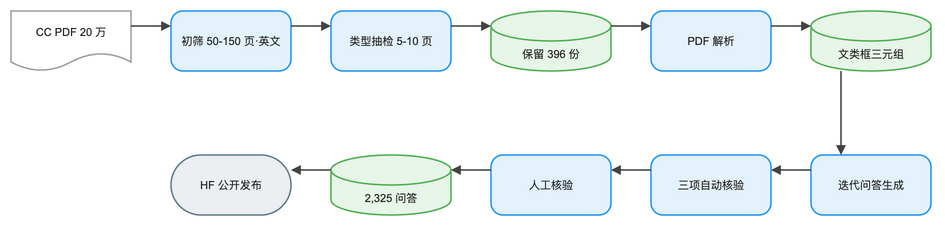

The diagram above was exported from draw.io. Its source (the exported page's mxGraphModel, read from the mxfile embedded in the PNG):
<mxGraphModel dx="1120" dy="720" grid="1" gridSize="8" guides="1" tooltips="1" connect="1" arrows="1" fold="1" page="1" pageScale="1" pageWidth="1008" pageHeight="320" math="1" background="#FFFFFF">
  <root>
    <mxCell id="0" />
    <mxCell id="1" parent="0" />
    <mxCell id="2" value="CC PDF 20 万" style="shape=document;boundedLbl=1;html=1;whiteSpace=wrap;fillColor=#FFFFFF;strokeColor=#9E9E9E;strokeWidth=1.5;fontColor=#212121;fontSize=11;fontFamily=Arial, Helvetica, sans-serif;verticalAlign=middle;align=center" vertex="1" parent="1">
      <mxGeometry x="8" y="32" width="120" height="60" as="geometry" />
    </mxCell>
    <mxCell id="3" value="初筛 50-150 页·英文" style="rounded=1;arcSize=20;html=1;whiteSpace=wrap;fillColor=#E3F2FD;strokeColor=#2196F3;strokeWidth=1.5;fontColor=#212121;fontSize=11;fontFamily=Arial, Helvetica, sans-serif;verticalAlign=middle;align=center" vertex="1" parent="1">
      <mxGeometry x="168" y="32" width="120" height="60" as="geometry" />
    </mxCell>
    <mxCell id="4" value="类型抽检 5-10 页" style="rounded=1;arcSize=20;html=1;whiteSpace=wrap;fillColor=#E3F2FD;strokeColor=#2196F3;strokeWidth=1.5;fontColor=#212121;fontSize=11;fontFamily=Arial, Helvetica, sans-serif;verticalAlign=middle;align=center" vertex="1" parent="1">
      <mxGeometry x="328" y="32" width="120" height="60" as="geometry" />
    </mxCell>
    <mxCell id="5" value="保留 396 份" style="shape=cylinder3;boundedLbl=1;backgroundOutline=1;size=15;html=1;whiteSpace=wrap;fillColor=#E8F5E9;strokeColor=#4CAF50;strokeWidth=1.5;fontColor=#212121;fontSize=11;fontFamily=Arial, Helvetica, sans-serif;verticalAlign=middle;align=center" vertex="1" parent="1">
      <mxGeometry x="488" y="32" width="120" height="60" as="geometry" />
    </mxCell>
    <mxCell id="6" value="PDF 解析" style="rounded=1;arcSize=20;html=1;whiteSpace=wrap;fillColor=#E3F2FD;strokeColor=#2196F3;strokeWidth=1.5;fontColor=#212121;fontSize=11;fontFamily=Arial, Helvetica, sans-serif;verticalAlign=middle;align=center" vertex="1" parent="1">
      <mxGeometry x="648" y="32" width="120" height="60" as="geometry" />
    </mxCell>
    <mxCell id="7" value="文类框三元组" style="shape=cylinder3;boundedLbl=1;backgroundOutline=1;size=15;html=1;whiteSpace=wrap;fillColor=#E8F5E9;strokeColor=#4CAF50;strokeWidth=1.5;fontColor=#212121;fontSize=11;fontFamily=Arial, Helvetica, sans-serif;verticalAlign=middle;align=center" vertex="1" parent="1">
      <mxGeometry x="808" y="32" width="120" height="60" as="geometry" />
    </mxCell>
    <mxCell id="8" value="迭代问答生成" style="rounded=1;arcSize=20;html=1;whiteSpace=wrap;fillColor=#E3F2FD;strokeColor=#2196F3;strokeWidth=1.5;fontColor=#212121;fontSize=11;fontFamily=Arial, Helvetica, sans-serif;verticalAlign=middle;align=center" vertex="1" parent="1">
      <mxGeometry x="808" y="176" width="120" height="60" as="geometry" />
    </mxCell>
    <mxCell id="9" value="三项自动核验" style="rounded=1;arcSize=20;html=1;whiteSpace=wrap;fillColor=#E3F2FD;strokeColor=#2196F3;strokeWidth=1.5;fontColor=#212121;fontSize=11;fontFamily=Arial, Helvetica, sans-serif;verticalAlign=middle;align=center" vertex="1" parent="1">
      <mxGeometry x="648" y="176" width="120" height="60" as="geometry" />
    </mxCell>
    <mxCell id="10" value="人工核验" style="rounded=1;arcSize=20;html=1;whiteSpace=wrap;fillColor=#E3F2FD;strokeColor=#2196F3;strokeWidth=1.5;fontColor=#212121;fontSize=11;fontFamily=Arial, Helvetica, sans-serif;verticalAlign=middle;align=center" vertex="1" parent="1">
      <mxGeometry x="488" y="176" width="120" height="60" as="geometry" />
    </mxCell>
    <mxCell id="11" value="2,325 问答" style="shape=cylinder3;boundedLbl=1;backgroundOutline=1;size=15;html=1;whiteSpace=wrap;fillColor=#E8F5E9;strokeColor=#4CAF50;strokeWidth=1.5;fontColor=#212121;fontSize=11;fontFamily=Arial, Helvetica, sans-serif;verticalAlign=middle;align=center" vertex="1" parent="1">
      <mxGeometry x="328" y="176" width="120" height="60" as="geometry" />
    </mxCell>
    <mxCell id="12" value="HF 公开发布" style="rounded=1;arcSize=50;html=1;whiteSpace=wrap;fillColor=#ECEFF1;strokeColor=#607D8B;strokeWidth=1.5;fontColor=#212121;fontSize=11;fontFamily=Arial, Helvetica, sans-serif;verticalAlign=middle;align=center" vertex="1" parent="1">
      <mxGeometry x="168" y="176" width="120" height="60" as="geometry" />
    </mxCell>
    <mxCell id="13" value="" style="edgeStyle=orthogonalEdgeStyle;rounded=0;orthogonalLoop=1;jettySize=auto;html=1;strokeColor=#424242;strokeWidth=1.5;endArrow=block;endFill=1;exitX=1;exitY=0.25;exitDx=0;exitDy=0;entryX=0;entryY=0.25;entryDx=0;entryDy=0;jumpStyle=arc;jumpSize=8" edge="1" parent="1" source="2" target="3">
      <mxGeometry relative="1" as="geometry" />
    </mxCell>
    <mxCell id="14" value="" style="edgeStyle=orthogonalEdgeStyle;rounded=0;orthogonalLoop=1;jettySize=auto;html=1;strokeColor=#424242;strokeWidth=1.5;endArrow=block;endFill=1;exitX=1;exitY=0.25;exitDx=0;exitDy=0;entryX=0;entryY=0.25;entryDx=0;entryDy=0;jumpStyle=arc;jumpSize=8" edge="1" parent="1" source="3" target="4">
      <mxGeometry relative="1" as="geometry" />
    </mxCell>
    <mxCell id="15" value="" style="edgeStyle=orthogonalEdgeStyle;rounded=0;orthogonalLoop=1;jettySize=auto;html=1;strokeColor=#424242;strokeWidth=1.5;endArrow=block;endFill=1;exitX=1;exitY=0.25;exitDx=0;exitDy=0;entryX=0;entryY=0.25;entryDx=0;entryDy=0;jumpStyle=arc;jumpSize=8" edge="1" parent="1" source="4" target="5">
      <mxGeometry relative="1" as="geometry" />
    </mxCell>
    <mxCell id="16" value="" style="edgeStyle=orthogonalEdgeStyle;rounded=0;orthogonalLoop=1;jettySize=auto;html=1;strokeColor=#424242;strokeWidth=1.5;endArrow=block;endFill=1;exitX=1;exitY=0.25;exitDx=0;exitDy=0;entryX=0;entryY=0.25;entryDx=0;entryDy=0;jumpStyle=arc;jumpSize=8" edge="1" parent="1" source="5" target="6">
      <mxGeometry relative="1" as="geometry" />
    </mxCell>
    <mxCell id="17" value="" style="edgeStyle=orthogonalEdgeStyle;rounded=0;orthogonalLoop=1;jettySize=auto;html=1;strokeColor=#424242;strokeWidth=1.5;endArrow=block;endFill=1;exitX=1;exitY=0.25;exitDx=0;exitDy=0;entryX=0;entryY=0.25;entryDx=0;entryDy=0;jumpStyle=arc;jumpSize=8" edge="1" parent="1" source="6" target="7">
      <mxGeometry relative="1" as="geometry" />
    </mxCell>
    <mxCell id="18" value="" style="edgeStyle=orthogonalEdgeStyle;rounded=0;orthogonalLoop=1;jettySize=auto;html=1;strokeColor=#424242;strokeWidth=1.5;endArrow=block;endFill=1;exitX=0.25;exitY=1;exitDx=0;exitDy=0;entryX=0.25;entryY=0;entryDx=0;entryDy=0;jumpStyle=arc;jumpSize=8" edge="1" parent="1" source="7" target="8">
      <mxGeometry relative="1" as="geometry" />
    </mxCell>
    <mxCell id="19" value="" style="edgeStyle=orthogonalEdgeStyle;rounded=0;orthogonalLoop=1;jettySize=auto;html=1;strokeColor=#424242;strokeWidth=1.5;endArrow=block;endFill=1;exitX=0;exitY=0.25;exitDx=0;exitDy=0;entryX=1;entryY=0.25;entryDx=0;entryDy=0;jumpStyle=arc;jumpSize=8" edge="1" parent="1" source="8" target="9">
      <mxGeometry relative="1" as="geometry" />
    </mxCell>
    <mxCell id="20" value="" style="edgeStyle=orthogonalEdgeStyle;rounded=0;orthogonalLoop=1;jettySize=auto;html=1;strokeColor=#424242;strokeWidth=1.5;endArrow=block;endFill=1;exitX=0;exitY=0.25;exitDx=0;exitDy=0;entryX=1;entryY=0.25;entryDx=0;entryDy=0;jumpStyle=arc;jumpSize=8" edge="1" parent="1" source="9" target="10">
      <mxGeometry relative="1" as="geometry" />
    </mxCell>
    <mxCell id="21" value="" style="edgeStyle=orthogonalEdgeStyle;rounded=0;orthogonalLoop=1;jettySize=auto;html=1;strokeColor=#424242;strokeWidth=1.5;endArrow=block;endFill=1;exitX=0;exitY=0.25;exitDx=0;exitDy=0;entryX=1;entryY=0.25;entryDx=0;entryDy=0;jumpStyle=arc;jumpSize=8" edge="1" parent="1" source="10" target="11">
      <mxGeometry relative="1" as="geometry" />
    </mxCell>
    <mxCell id="22" value="" style="edgeStyle=orthogonalEdgeStyle;rounded=0;orthogonalLoop=1;jettySize=auto;html=1;strokeColor=#424242;strokeWidth=1.5;endArrow=block;endFill=1;exitX=0;exitY=0.25;exitDx=0;exitDy=0;entryX=1;entryY=0.25;entryDx=0;entryDy=0;jumpStyle=arc;jumpSize=8" edge="1" parent="1" source="11" target="12">
      <mxGeometry relative="1" as="geometry" />
    </mxCell>
  </root>
</mxGraphModel>